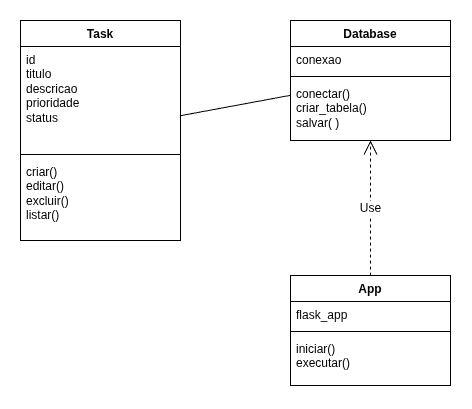

The diagram above was exported from draw.io. Its source (the exported page's mxGraphModel, read from the mxfile embedded in the PNG):
<mxGraphModel dx="588" dy="791" grid="1" gridSize="10" guides="1" tooltips="1" connect="1" arrows="1" fold="1" page="1" pageScale="1" pageWidth="827" pageHeight="1169" math="0" shadow="0">
  <root>
    <mxCell id="WIyWlLk6GJQsqaUBKTNV-0" />
    <mxCell id="WIyWlLk6GJQsqaUBKTNV-1" parent="WIyWlLk6GJQsqaUBKTNV-0" />
    <mxCell id="MOJpjB_RDd58Em8GoyM4-0" value="Task" style="swimlane;fontStyle=1;align=center;verticalAlign=top;childLayout=stackLayout;horizontal=1;startSize=26;horizontalStack=0;resizeParent=1;resizeParentMax=0;resizeLast=0;collapsible=1;marginBottom=0;whiteSpace=wrap;html=1;" vertex="1" parent="WIyWlLk6GJQsqaUBKTNV-1">
      <mxGeometry x="100" y="220" width="160" height="220" as="geometry" />
    </mxCell>
    <mxCell id="MOJpjB_RDd58Em8GoyM4-1" value="id&lt;div&gt;titulo&lt;/div&gt;&lt;div&gt;descricao&lt;/div&gt;&lt;div&gt;prioridade&lt;/div&gt;&lt;div&gt;status&lt;/div&gt;" style="text;strokeColor=none;fillColor=none;align=left;verticalAlign=top;spacingLeft=4;spacingRight=4;overflow=hidden;rotatable=0;points=[[0,0.5],[1,0.5]];portConstraint=eastwest;whiteSpace=wrap;html=1;" vertex="1" parent="MOJpjB_RDd58Em8GoyM4-0">
      <mxGeometry y="26" width="160" height="104" as="geometry" />
    </mxCell>
    <mxCell id="MOJpjB_RDd58Em8GoyM4-2" value="" style="line;strokeWidth=1;fillColor=none;align=left;verticalAlign=middle;spacingTop=-1;spacingLeft=3;spacingRight=3;rotatable=0;labelPosition=right;points=[];portConstraint=eastwest;strokeColor=inherit;" vertex="1" parent="MOJpjB_RDd58Em8GoyM4-0">
      <mxGeometry y="130" width="160" height="8" as="geometry" />
    </mxCell>
    <mxCell id="MOJpjB_RDd58Em8GoyM4-3" value="criar()&lt;div&gt;editar()&lt;/div&gt;&lt;div&gt;excluir()&lt;/div&gt;&lt;div&gt;listar()&lt;/div&gt;" style="text;strokeColor=none;fillColor=none;align=left;verticalAlign=top;spacingLeft=4;spacingRight=4;overflow=hidden;rotatable=0;points=[[0,0.5],[1,0.5]];portConstraint=eastwest;whiteSpace=wrap;html=1;" vertex="1" parent="MOJpjB_RDd58Em8GoyM4-0">
      <mxGeometry y="138" width="160" height="82" as="geometry" />
    </mxCell>
    <mxCell id="MOJpjB_RDd58Em8GoyM4-4" value="Database" style="swimlane;fontStyle=1;align=center;verticalAlign=top;childLayout=stackLayout;horizontal=1;startSize=26;horizontalStack=0;resizeParent=1;resizeParentMax=0;resizeLast=0;collapsible=1;marginBottom=0;whiteSpace=wrap;html=1;" vertex="1" parent="WIyWlLk6GJQsqaUBKTNV-1">
      <mxGeometry x="370" y="220" width="160" height="120" as="geometry" />
    </mxCell>
    <mxCell id="MOJpjB_RDd58Em8GoyM4-5" value="conexao" style="text;strokeColor=none;fillColor=none;align=left;verticalAlign=top;spacingLeft=4;spacingRight=4;overflow=hidden;rotatable=0;points=[[0,0.5],[1,0.5]];portConstraint=eastwest;whiteSpace=wrap;html=1;" vertex="1" parent="MOJpjB_RDd58Em8GoyM4-4">
      <mxGeometry y="26" width="160" height="26" as="geometry" />
    </mxCell>
    <mxCell id="MOJpjB_RDd58Em8GoyM4-6" value="" style="line;strokeWidth=1;fillColor=none;align=left;verticalAlign=middle;spacingTop=-1;spacingLeft=3;spacingRight=3;rotatable=0;labelPosition=right;points=[];portConstraint=eastwest;strokeColor=inherit;" vertex="1" parent="MOJpjB_RDd58Em8GoyM4-4">
      <mxGeometry y="52" width="160" height="8" as="geometry" />
    </mxCell>
    <mxCell id="MOJpjB_RDd58Em8GoyM4-7" value="conectar()&lt;div&gt;criar_tabela()&lt;/div&gt;&lt;div&gt;salvar( )&lt;/div&gt;" style="text;strokeColor=none;fillColor=none;align=left;verticalAlign=top;spacingLeft=4;spacingRight=4;overflow=hidden;rotatable=0;points=[[0,0.5],[1,0.5]];portConstraint=eastwest;whiteSpace=wrap;html=1;" vertex="1" parent="MOJpjB_RDd58Em8GoyM4-4">
      <mxGeometry y="60" width="160" height="60" as="geometry" />
    </mxCell>
    <mxCell id="MOJpjB_RDd58Em8GoyM4-8" value="App" style="swimlane;fontStyle=1;align=center;verticalAlign=top;childLayout=stackLayout;horizontal=1;startSize=26;horizontalStack=0;resizeParent=1;resizeParentMax=0;resizeLast=0;collapsible=1;marginBottom=0;whiteSpace=wrap;html=1;" vertex="1" parent="WIyWlLk6GJQsqaUBKTNV-1">
      <mxGeometry x="370" y="475" width="160" height="110" as="geometry" />
    </mxCell>
    <mxCell id="MOJpjB_RDd58Em8GoyM4-9" value="flask_app" style="text;strokeColor=none;fillColor=none;align=left;verticalAlign=top;spacingLeft=4;spacingRight=4;overflow=hidden;rotatable=0;points=[[0,0.5],[1,0.5]];portConstraint=eastwest;whiteSpace=wrap;html=1;" vertex="1" parent="MOJpjB_RDd58Em8GoyM4-8">
      <mxGeometry y="26" width="160" height="26" as="geometry" />
    </mxCell>
    <mxCell id="MOJpjB_RDd58Em8GoyM4-10" value="" style="line;strokeWidth=1;fillColor=none;align=left;verticalAlign=middle;spacingTop=-1;spacingLeft=3;spacingRight=3;rotatable=0;labelPosition=right;points=[];portConstraint=eastwest;strokeColor=inherit;" vertex="1" parent="MOJpjB_RDd58Em8GoyM4-8">
      <mxGeometry y="52" width="160" height="8" as="geometry" />
    </mxCell>
    <mxCell id="MOJpjB_RDd58Em8GoyM4-11" value="iniciar()&lt;div&gt;executar()&lt;/div&gt;" style="text;strokeColor=none;fillColor=none;align=left;verticalAlign=top;spacingLeft=4;spacingRight=4;overflow=hidden;rotatable=0;points=[[0,0.5],[1,0.5]];portConstraint=eastwest;whiteSpace=wrap;html=1;" vertex="1" parent="MOJpjB_RDd58Em8GoyM4-8">
      <mxGeometry y="60" width="160" height="50" as="geometry" />
    </mxCell>
    <mxCell id="MOJpjB_RDd58Em8GoyM4-12" value="Use" style="endArrow=open;endSize=12;dashed=1;html=1;rounded=0;fontSize=12;curved=1;" edge="1" parent="WIyWlLk6GJQsqaUBKTNV-1" source="MOJpjB_RDd58Em8GoyM4-8" target="MOJpjB_RDd58Em8GoyM4-7">
      <mxGeometry width="160" relative="1" as="geometry">
        <mxPoint x="300" y="360" as="sourcePoint" />
        <mxPoint x="460" y="360" as="targetPoint" />
      </mxGeometry>
    </mxCell>
    <mxCell id="MOJpjB_RDd58Em8GoyM4-13" value="" style="endArrow=none;html=1;rounded=0;fontSize=12;startSize=8;endSize=8;curved=1;" edge="1" parent="WIyWlLk6GJQsqaUBKTNV-1" source="MOJpjB_RDd58Em8GoyM4-0" target="MOJpjB_RDd58Em8GoyM4-4">
      <mxGeometry width="50" height="50" relative="1" as="geometry">
        <mxPoint x="350" y="380" as="sourcePoint" />
        <mxPoint x="400" y="330" as="targetPoint" />
      </mxGeometry>
    </mxCell>
  </root>
</mxGraphModel>